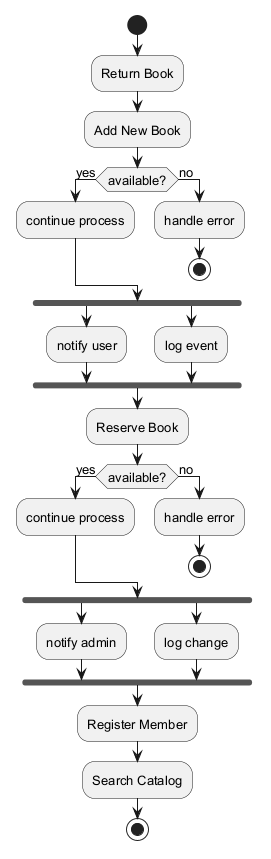

The diagram above was rendered by PlantUML. Its source (embedded in the PNG):
@startuml
skinparam defaultFontSize 13
start
:Return Book;
:Add New Book;
if (available?) then (yes)
:continue process;
else (no)
:handle error;
stop
endif
fork
:notify user;
fork again
:log event;
end fork
:Reserve Book;
if (available?) then (yes)
:continue process;
else (no)
:handle error;
stop
endif
fork
:notify admin;
fork again
:log change;
end fork
:Register Member;
:Search Catalog;
stop
@enduml